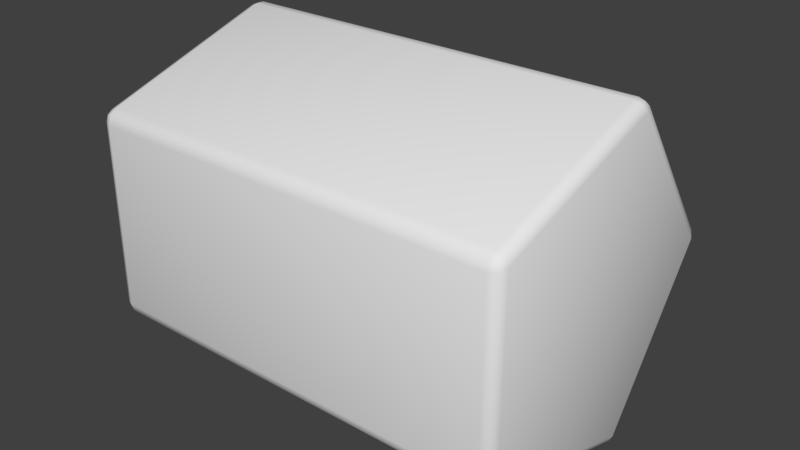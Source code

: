 # Source: pentagon.blend  (saved by Blender 2.78.0; exported with 4.5.12 LTS)
import bpy
from mathutils import Matrix  # noqa: F401  (used for matrix-valued properties, if any)

bpy.ops.wm.read_factory_settings(use_empty=True)
scene = bpy.context.scene
scene.name = 'Scene'

# ---- collections
col_collection_1 = bpy.data.collections.new('Collection 1'); scene.collection.children.link(col_collection_1)

# ---- world
world_world = bpy.data.worlds.new('World'); scene.world = world_world
world_world.color = (0.05088, 0.05088, 0.05088)
world_world.use_sun_shadow = False
world_world.sun_shadow_jitter_overblur = 0.0
world_world.cycles.sampling_method = 'MANUAL'

# ---- meshes
me_cylinder_001 = bpy.data.meshes.new('Cylinder.001')
me_cylinder_001.from_pydata([(0.95, 0.777, -0.04316), (0.95, 0.7773, 0.03774), (1.0, 0.7448, -0.0026), (0.95, 0.79, -0.002758), (0.9789, 0.7811, -0.002727), (0.9854, 0.7672, 0.02593), (0.9854, 0.767, -0.03128), (0.95, 0.2761, -0.7276), (1.0, 0.2277, -0.7091), (0.95, 0.1991, -0.7524), (0.9854, 0.2617, -0.7216), (0.9789, 0.2388, -0.7437), (0.9854, 0.2073, -0.7391), (0.95, 0.2415, -0.7522), (0.95, -0.6067, -0.4874), (1.0, -0.6041, -0.4357), (0.95, -0.654, -0.4218), (0.9854, -0.6054, -0.4719), (0.9789, -0.6335, -0.4569), (0.9854, -0.6389, -0.4255), (0.95, -0.6407, -0.4621), (0.95, -0.6511, 0.4264), (1.0, -0.601, 0.4399), (0.95, -0.6033, 0.4917), (0.9854, -0.6359, 0.43), (0.9789, -0.6303, 0.4613), (0.9854, -0.6021, 0.4761), (0.95, -0.6375, 0.4666), (0.95, 0.2043, 0.7509), (1.0, 0.2326, 0.7075), (0.95, 0.2812, 0.7257), (0.9854, 0.2124, 0.7376), (0.9789, 0.244, 0.742), (0.9854, 0.2668, 0.7198), (0.95, 0.2467, 0.7505), (-0.95, 0.777, -0.04316), (-1.0, 0.7448, -0.0026), (-0.95, 0.7773, 0.03774), (-0.9854, 0.767, -0.03128), (-0.9789, 0.7811, -0.002727), (-0.9854, 0.7672, 0.02593), (-0.95, 0.79, -0.002758), (-0.95, 0.2761, -0.7276), (-0.95, 0.1991, -0.7524), (-1.0, 0.2277, -0.7091), (-0.95, 0.2415, -0.7522), (-0.9789, 0.2388, -0.7437), (-0.9854, 0.2073, -0.7391), (-0.9854, 0.2617, -0.7216), (-0.95, -0.6067, -0.4874), (-0.95, -0.654, -0.4218), (-1.0, -0.6041, -0.4357), (-0.95, -0.6407, -0.4621), (-0.9789, -0.6335, -0.4569), (-0.9854, -0.6389, -0.4255), (-0.9854, -0.6054, -0.4719), (-0.95, -0.6511, 0.4264), (-0.95, -0.6033, 0.4917), (-1.0, -0.601, 0.4399), (-0.95, -0.6375, 0.4666), (-0.9789, -0.6303, 0.4613), (-0.9854, -0.6021, 0.4761), (-0.9854, -0.6359, 0.43), (-0.95, 0.2043, 0.7509), (-0.95, 0.2812, 0.7257), (-1.0, 0.2326, 0.7075), (-0.95, 0.2467, 0.7505), (-0.9789, 0.244, 0.742), (-0.9854, 0.2668, 0.7198), (-0.9854, 0.2124, 0.7376)], [], [(30, 1, 37, 64), (36, 44, 51, 58, 65), (16, 21, 56, 50), (9, 14, 49, 43), (23, 28, 63, 57), (2, 29, 22, 15, 8), (0, 3, 4, 6), (1, 5, 4, 3), (2, 6, 4, 5), (7, 10, 11, 13), (8, 12, 11, 10), (9, 13, 11, 12), (14, 17, 18, 20), (15, 19, 18, 17), (16, 20, 18, 19), (21, 24, 25, 27), (22, 26, 25, 24), (23, 27, 25, 26), (28, 31, 32, 34), (29, 33, 32, 31), (30, 34, 32, 33), (35, 38, 39, 41), (36, 40, 39, 38), (37, 41, 39, 40), (42, 45, 46, 48), (43, 47, 46, 45), (44, 48, 46, 47), (49, 52, 53, 55), (50, 54, 53, 52), (51, 55, 53, 54), (56, 59, 60, 62), (57, 61, 60, 59), (58, 62, 60, 61), (63, 66, 67, 69), (64, 68, 67, 66), (65, 69, 67, 68), (2, 8, 10, 6), (6, 10, 7, 0), (8, 15, 17, 12), (12, 17, 14, 9), (15, 22, 24, 19), (19, 24, 21, 16), (22, 29, 31, 26), (26, 31, 28, 23), (29, 2, 5, 33), (33, 5, 1, 30), (35, 42, 48, 38), (38, 48, 44, 36), (43, 49, 55, 47), (47, 55, 51, 44), (50, 56, 62, 54), (54, 62, 58, 51), (57, 63, 69, 61), (61, 69, 65, 58), (64, 37, 40, 68), (68, 40, 36, 65), (30, 64, 66, 34), (34, 66, 63, 28), (56, 21, 27, 59), (59, 27, 23, 57), (16, 50, 52, 20), (20, 52, 49, 14), (42, 7, 13, 45), (45, 13, 9, 43), (0, 35, 41, 3), (3, 41, 37, 1), (0, 7, 42, 35)])
me_cylinder_001.polygons.foreach_set('use_smooth', [True] * 67)
me_cylinder_001.use_remesh_preserve_volume = False
me_cylinder_001.use_remesh_preserve_attributes = False
me_cylinder_001.use_mirror_vertex_groups = False
me_cylinder_001.update()

# ---- objects
ob_cylinder_001 = bpy.data.objects.new('Cylinder.001', me_cylinder_001)

# ---- transforms, parenting, visibility, modifiers, constraints
ob_cylinder_001.location = (0.0, 0.0, 0.0)
ob_cylinder_001.lineart.crease_threshold = 0.0

# ---- collection membership
col_collection_1.objects.link(ob_cylinder_001)

# ---- scene / render settings (as saved in the file)
scene.frame_start = 1; scene.frame_end = 250; scene.frame_set(1)
scene.render.engine = 'BLENDER_EEVEE_NEXT'
scene.render.resolution_percentage = 50
scene.render.dither_intensity = 0.0
scene.cycles.use_denoising = False
scene.cycles.samples = 128
scene.cycles.sampling_pattern = 'TABULATED_SOBOL'
scene.cycles.light_sampling_threshold = 0.0
scene.cycles.use_adaptive_sampling = False
scene.cycles.use_light_tree = False
scene.cycles.blur_glossy = 0.0
scene.cycles.sample_clamp_indirect = 0.0
scene.view_settings.view_transform = 'Standard'
bpy.context.view_layer.update()

# ---- added for rendering (the .blend has no active camera and no usable light): camera, sun
cam_auto = bpy.data.cameras.new('AutoCamera')
cam_auto.lens = 50.0
cam_auto.sensor_width = 36.0
cam_auto.clip_end = 1000.0
ob_auto_camera = bpy.data.objects.new('AutoCamera', cam_auto)
scene.collection.objects.link(ob_auto_camera)
ob_auto_camera.location = (2.67277, -3.13933, 2.13751)
ob_auto_camera.rotation_euler = (1.09748, -7.21219e-08, 0.694738)
scene.camera = ob_auto_camera
light_auto_sun = bpy.data.lights.new('AutoSun', 'SUN')
light_auto_sun.energy = 3.0
light_auto_sun.angle = 0.0523599
ob_auto_sun = bpy.data.objects.new('AutoSun', light_auto_sun)
scene.collection.objects.link(ob_auto_sun)
ob_auto_sun.rotation_euler = (0.872665, 0.174533, 0.523599)
bpy.context.view_layer.update()
